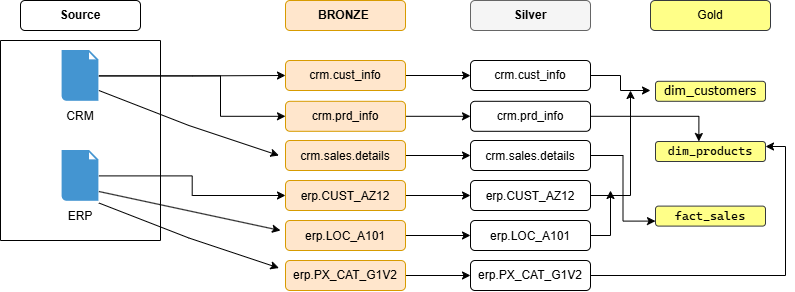

The diagram above was exported from draw.io. Its source (the exported page's mxGraphModel, read from the mxfile embedded in the PNG):
<mxGraphModel dx="925" dy="476" grid="1" gridSize="10" guides="1" tooltips="1" connect="1" arrows="1" fold="1" page="1" pageScale="1" pageWidth="850" pageHeight="1100" math="0" shadow="0">
  <root>
    <mxCell id="0" />
    <mxCell id="1" parent="0" />
    <mxCell id="UNJK_y9cM0YYToZxCjxV-1" parent="1" style="swimlane;startSize=0;" value="" vertex="1">
      <mxGeometry height="200" width="160" x="110" y="120" as="geometry" />
    </mxCell>
    <mxCell id="UNJK_y9cM0YYToZxCjxV-3" parent="UNJK_y9cM0YYToZxCjxV-1" style="shadow=0;dashed=0;html=1;strokeColor=none;fillColor=#4495D1;labelPosition=center;verticalLabelPosition=bottom;verticalAlign=top;align=center;outlineConnect=0;shape=mxgraph.veeam.2d.file;" value="" vertex="1">
      <mxGeometry height="50.8" width="36.8" x="61.6" y="10" as="geometry" />
    </mxCell>
    <mxCell id="UNJK_y9cM0YYToZxCjxV-4" parent="UNJK_y9cM0YYToZxCjxV-1" style="shadow=0;dashed=0;html=1;strokeColor=none;fillColor=#4495D1;labelPosition=center;verticalLabelPosition=bottom;verticalAlign=top;align=center;outlineConnect=0;shape=mxgraph.veeam.2d.file;" value="" vertex="1">
      <mxGeometry height="50.8" width="36.8" x="61.6" y="110" as="geometry" />
    </mxCell>
    <mxCell id="UNJK_y9cM0YYToZxCjxV-5" parent="UNJK_y9cM0YYToZxCjxV-1" style="text;html=1;whiteSpace=wrap;strokeColor=none;fillColor=none;align=center;verticalAlign=middle;rounded=0;" value="CRM" vertex="1">
      <mxGeometry height="30" width="60" x="50" y="60.8" as="geometry" />
    </mxCell>
    <mxCell id="UNJK_y9cM0YYToZxCjxV-6" parent="UNJK_y9cM0YYToZxCjxV-1" style="text;html=1;whiteSpace=wrap;strokeColor=none;fillColor=none;align=center;verticalAlign=middle;rounded=0;" value="ERP" vertex="1">
      <mxGeometry height="30" width="60" x="50" y="161" as="geometry" />
    </mxCell>
    <mxCell id="UNJK_y9cM0YYToZxCjxV-8" parent="1" style="rounded=1;whiteSpace=wrap;html=1;roundedPerimeter=1;fillColor=#ffe6cc;strokeColor=#d79b00;" value="" vertex="1">
      <mxGeometry height="30" width="120" x="395" y="80" as="geometry" />
    </mxCell>
    <mxCell id="UNJK_y9cM0YYToZxCjxV-9" parent="1" style="text;html=1;whiteSpace=wrap;align=center;verticalAlign=middle;rounded=0;" value="&lt;b&gt;BRONZE&amp;nbsp;&lt;/b&gt;" vertex="1">
      <mxGeometry height="30" width="60" x="425" y="80" as="geometry" />
    </mxCell>
    <mxCell id="UNJK_y9cM0YYToZxCjxV-10" parent="1" style="rounded=1;whiteSpace=wrap;html=1;roundedPerimeter=1;" value="" vertex="1">
      <mxGeometry height="30" width="120" x="130" y="80" as="geometry" />
    </mxCell>
    <mxCell id="UNJK_y9cM0YYToZxCjxV-11" parent="1" style="text;html=1;whiteSpace=wrap;strokeColor=none;fillColor=none;align=center;verticalAlign=middle;rounded=0;" value="&lt;b&gt;Source&lt;/b&gt;" vertex="1">
      <mxGeometry height="30" width="60" x="160" y="80" as="geometry" />
    </mxCell>
    <mxCell id="pO-MdFCMkYTFNBfOagrw-15" edge="1" parent="1" source="UNJK_y9cM0YYToZxCjxV-22" style="edgeStyle=orthogonalEdgeStyle;rounded=0;orthogonalLoop=1;jettySize=auto;html=1;exitX=1;exitY=0.5;exitDx=0;exitDy=0;entryX=0;entryY=0.5;entryDx=0;entryDy=0;defaultLabelBackgroundColor=page;" target="pO-MdFCMkYTFNBfOagrw-3">
      <mxGeometry relative="1" as="geometry" />
    </mxCell>
    <mxCell id="UNJK_y9cM0YYToZxCjxV-22" parent="1" style="rounded=1;whiteSpace=wrap;html=1;roundedPerimeter=1;fillColor=#ffe6cc;strokeColor=#d79b00;" value="" vertex="1">
      <mxGeometry height="30" width="120" x="395" y="140" as="geometry" />
    </mxCell>
    <mxCell id="pO-MdFCMkYTFNBfOagrw-16" edge="1" parent="1" source="UNJK_y9cM0YYToZxCjxV-23" style="edgeStyle=orthogonalEdgeStyle;rounded=0;orthogonalLoop=1;jettySize=auto;html=1;exitX=1;exitY=0.5;exitDx=0;exitDy=0;entryX=0;entryY=0.5;entryDx=0;entryDy=0;defaultLabelBackgroundColor=page;" target="pO-MdFCMkYTFNBfOagrw-4">
      <mxGeometry relative="1" as="geometry" />
    </mxCell>
    <mxCell id="UNJK_y9cM0YYToZxCjxV-23" parent="1" style="rounded=1;whiteSpace=wrap;html=1;roundedPerimeter=1;fillColor=#ffe6cc;strokeColor=#d79b00;" value="" vertex="1">
      <mxGeometry height="30" width="120" x="395" y="180.8" as="geometry" />
    </mxCell>
    <mxCell id="pO-MdFCMkYTFNBfOagrw-17" edge="1" parent="1" source="UNJK_y9cM0YYToZxCjxV-24" style="edgeStyle=orthogonalEdgeStyle;rounded=0;orthogonalLoop=1;jettySize=auto;html=1;exitX=1;exitY=0.5;exitDx=0;exitDy=0;entryX=0;entryY=0.5;entryDx=0;entryDy=0;defaultLabelBackgroundColor=page;" target="pO-MdFCMkYTFNBfOagrw-5">
      <mxGeometry relative="1" as="geometry" />
    </mxCell>
    <mxCell id="UNJK_y9cM0YYToZxCjxV-24" parent="1" style="rounded=1;whiteSpace=wrap;html=1;roundedPerimeter=1;fillColor=#ffe6cc;strokeColor=#d79b00;" value="" vertex="1">
      <mxGeometry height="30" width="120" x="395" y="220" as="geometry" />
    </mxCell>
    <mxCell id="pO-MdFCMkYTFNBfOagrw-18" edge="1" parent="1" source="UNJK_y9cM0YYToZxCjxV-25" style="edgeStyle=orthogonalEdgeStyle;rounded=0;orthogonalLoop=1;jettySize=auto;html=1;exitX=1;exitY=0.5;exitDx=0;exitDy=0;entryX=0;entryY=0.5;entryDx=0;entryDy=0;defaultLabelBackgroundColor=page;" target="pO-MdFCMkYTFNBfOagrw-6">
      <mxGeometry relative="1" as="geometry" />
    </mxCell>
    <mxCell id="UNJK_y9cM0YYToZxCjxV-25" parent="1" style="rounded=1;whiteSpace=wrap;html=1;roundedPerimeter=1;fillColor=#ffe6cc;strokeColor=#d79b00;" value="" vertex="1">
      <mxGeometry height="30" width="120" x="395" y="260" as="geometry" />
    </mxCell>
    <mxCell id="pO-MdFCMkYTFNBfOagrw-19" edge="1" parent="1" source="UNJK_y9cM0YYToZxCjxV-26" style="edgeStyle=orthogonalEdgeStyle;rounded=0;orthogonalLoop=1;jettySize=auto;html=1;exitX=1;exitY=0.5;exitDx=0;exitDy=0;entryX=0;entryY=0.5;entryDx=0;entryDy=0;defaultLabelBackgroundColor=page;" target="pO-MdFCMkYTFNBfOagrw-7">
      <mxGeometry relative="1" as="geometry" />
    </mxCell>
    <mxCell id="UNJK_y9cM0YYToZxCjxV-26" parent="1" style="rounded=1;whiteSpace=wrap;html=1;roundedPerimeter=1;fillColor=#ffe6cc;strokeColor=#d79b00;" value="" vertex="1">
      <mxGeometry height="30" width="120" x="395" y="300" as="geometry" />
    </mxCell>
    <mxCell id="pO-MdFCMkYTFNBfOagrw-20" edge="1" parent="1" source="UNJK_y9cM0YYToZxCjxV-27" style="edgeStyle=orthogonalEdgeStyle;rounded=0;orthogonalLoop=1;jettySize=auto;html=1;exitX=1;exitY=0.5;exitDx=0;exitDy=0;entryX=0;entryY=0.5;entryDx=0;entryDy=0;defaultLabelBackgroundColor=page;" target="pO-MdFCMkYTFNBfOagrw-8">
      <mxGeometry relative="1" as="geometry" />
    </mxCell>
    <mxCell id="UNJK_y9cM0YYToZxCjxV-27" parent="1" style="rounded=1;whiteSpace=wrap;html=1;roundedPerimeter=1;fillColor=#ffe6cc;strokeColor=#d79b00;" value="" vertex="1">
      <mxGeometry height="30" width="120" x="395" y="340" as="geometry" />
    </mxCell>
    <mxCell id="UNJK_y9cM0YYToZxCjxV-28" parent="1" style="text;html=1;whiteSpace=wrap;align=center;verticalAlign=middle;rounded=0;" value="crm.cust_info" vertex="1">
      <mxGeometry height="30" width="60" x="425" y="140" as="geometry" />
    </mxCell>
    <mxCell id="UNJK_y9cM0YYToZxCjxV-29" parent="1" style="text;html=1;whiteSpace=wrap;align=center;verticalAlign=middle;rounded=0;" value="crm.prd_info" vertex="1">
      <mxGeometry height="30" width="60" x="425" y="181" as="geometry" />
    </mxCell>
    <mxCell id="UNJK_y9cM0YYToZxCjxV-30" parent="1" style="text;html=1;whiteSpace=wrap;align=center;verticalAlign=middle;rounded=0;" value="crm.sales.details" vertex="1">
      <mxGeometry height="30" width="60" x="425" y="221" as="geometry" />
    </mxCell>
    <mxCell id="UNJK_y9cM0YYToZxCjxV-31" parent="1" style="text;html=1;whiteSpace=wrap;align=center;verticalAlign=middle;rounded=0;" value="erp.CUST_AZ12" vertex="1">
      <mxGeometry height="30" width="60" x="425" y="261" as="geometry" />
    </mxCell>
    <mxCell id="UNJK_y9cM0YYToZxCjxV-32" parent="1" style="text;html=1;whiteSpace=wrap;align=center;verticalAlign=middle;rounded=0;" value="erp.LOC_A101" vertex="1">
      <mxGeometry height="30" width="60" x="425" y="301" as="geometry" />
    </mxCell>
    <mxCell id="UNJK_y9cM0YYToZxCjxV-33" parent="1" style="text;html=1;whiteSpace=wrap;align=center;verticalAlign=middle;rounded=0;" value="erp.PX_CAT_G1V2" vertex="1">
      <mxGeometry height="30" width="60" x="425" y="340" as="geometry" />
    </mxCell>
    <mxCell id="UNJK_y9cM0YYToZxCjxV-34" edge="1" parent="1" source="UNJK_y9cM0YYToZxCjxV-3" style="edgeStyle=orthogonalEdgeStyle;rounded=0;orthogonalLoop=1;jettySize=auto;html=1;entryX=0;entryY=0.5;entryDx=0;entryDy=0;" target="UNJK_y9cM0YYToZxCjxV-23">
      <mxGeometry relative="1" as="geometry">
        <Array as="points">
          <mxPoint x="330" y="155.4" />
          <mxPoint x="330" y="195.8" />
        </Array>
      </mxGeometry>
    </mxCell>
    <mxCell id="UNJK_y9cM0YYToZxCjxV-35" edge="1" parent="1" source="UNJK_y9cM0YYToZxCjxV-3" style="edgeStyle=orthogonalEdgeStyle;rounded=0;orthogonalLoop=1;jettySize=auto;html=1;entryX=0;entryY=0.5;entryDx=0;entryDy=0;" target="UNJK_y9cM0YYToZxCjxV-22">
      <mxGeometry relative="1" as="geometry" />
    </mxCell>
    <mxCell id="UNJK_y9cM0YYToZxCjxV-38" edge="1" parent="1" style="endArrow=classic;html=1;rounded=0;" value="">
      <mxGeometry height="50" relative="1" width="50" as="geometry">
        <Array as="points">
          <mxPoint x="298.4" y="205" />
        </Array>
        <mxPoint x="208.39999999999998" y="170" as="sourcePoint" />
        <mxPoint x="388.4" y="235" as="targetPoint" />
      </mxGeometry>
    </mxCell>
    <mxCell id="UNJK_y9cM0YYToZxCjxV-39" edge="1" parent="1" source="UNJK_y9cM0YYToZxCjxV-4" style="edgeStyle=orthogonalEdgeStyle;rounded=0;orthogonalLoop=1;jettySize=auto;html=1;entryX=0;entryY=0.5;entryDx=0;entryDy=0;" target="UNJK_y9cM0YYToZxCjxV-25">
      <mxGeometry relative="1" as="geometry" />
    </mxCell>
    <mxCell id="UNJK_y9cM0YYToZxCjxV-41" edge="1" parent="1" style="endArrow=classic;html=1;rounded=0;" value="">
      <mxGeometry height="50" relative="1" width="50" as="geometry">
        <Array as="points">
          <mxPoint x="298.4" y="317.5" />
        </Array>
        <mxPoint x="208.39999999999998" y="282.5" as="sourcePoint" />
        <mxPoint x="388.4" y="347.5" as="targetPoint" />
      </mxGeometry>
    </mxCell>
    <mxCell id="UNJK_y9cM0YYToZxCjxV-42" edge="1" parent="1" style="endArrow=classic;html=1;rounded=0;" value="">
      <mxGeometry height="50" relative="1" width="50" as="geometry">
        <mxPoint x="208.39999999999998" y="271" as="sourcePoint" />
        <mxPoint x="390" y="310" as="targetPoint" />
      </mxGeometry>
    </mxCell>
    <mxCell id="pO-MdFCMkYTFNBfOagrw-1" parent="1" style="rounded=1;whiteSpace=wrap;html=1;roundedPerimeter=1;fillColor=#f5f5f5;strokeColor=#666666;fontColor=#333333;" value="" vertex="1">
      <mxGeometry height="30" width="120" x="580" y="80" as="geometry" />
    </mxCell>
    <mxCell id="pO-MdFCMkYTFNBfOagrw-2" parent="1" style="text;html=1;whiteSpace=wrap;align=center;verticalAlign=middle;rounded=0;" value="&lt;b&gt;Silver&lt;/b&gt;" vertex="1">
      <mxGeometry height="30" width="60" x="610" y="80" as="geometry" />
    </mxCell>
    <mxCell id="akZjhXFojD_zVkNTRFKb-15" edge="1" parent="1" source="pO-MdFCMkYTFNBfOagrw-3" style="edgeStyle=orthogonalEdgeStyle;rounded=0;orthogonalLoop=1;jettySize=auto;html=1;exitX=1;exitY=0.5;exitDx=0;exitDy=0;defaultLabelBackgroundColor=page;">
      <mxGeometry relative="1" as="geometry">
        <mxPoint x="760" y="170" as="targetPoint" />
      </mxGeometry>
    </mxCell>
    <mxCell id="pO-MdFCMkYTFNBfOagrw-3" parent="1" style="rounded=1;whiteSpace=wrap;html=1;roundedPerimeter=1;" value="" vertex="1">
      <mxGeometry height="30" width="120" x="580" y="140" as="geometry" />
    </mxCell>
    <mxCell id="akZjhXFojD_zVkNTRFKb-19" edge="1" parent="1" source="pO-MdFCMkYTFNBfOagrw-4" style="edgeStyle=orthogonalEdgeStyle;rounded=0;orthogonalLoop=1;jettySize=auto;html=1;exitX=1;exitY=0.5;exitDx=0;exitDy=0;entryX=0.373;entryY=-0.1;entryDx=0;entryDy=0;defaultLabelBackgroundColor=page;" target="akZjhXFojD_zVkNTRFKb-8">
      <mxGeometry relative="1" as="geometry" />
    </mxCell>
    <mxCell id="pO-MdFCMkYTFNBfOagrw-4" parent="1" style="rounded=1;whiteSpace=wrap;html=1;roundedPerimeter=1;" value="" vertex="1">
      <mxGeometry height="30" width="120" x="580" y="180.8" as="geometry" />
    </mxCell>
    <mxCell id="akZjhXFojD_zVkNTRFKb-21" edge="1" parent="1" source="pO-MdFCMkYTFNBfOagrw-5" style="edgeStyle=orthogonalEdgeStyle;rounded=0;orthogonalLoop=1;jettySize=auto;html=1;exitX=1;exitY=0.5;exitDx=0;exitDy=0;entryX=0;entryY=0.75;entryDx=0;entryDy=0;defaultLabelBackgroundColor=page;" target="akZjhXFojD_zVkNTRFKb-13">
      <mxGeometry relative="1" as="geometry" />
    </mxCell>
    <mxCell id="pO-MdFCMkYTFNBfOagrw-5" parent="1" style="rounded=1;whiteSpace=wrap;html=1;roundedPerimeter=1;" value="" vertex="1">
      <mxGeometry height="30" width="120" x="580" y="220" as="geometry" />
    </mxCell>
    <mxCell id="akZjhXFojD_zVkNTRFKb-16" edge="1" parent="1" source="pO-MdFCMkYTFNBfOagrw-6" style="edgeStyle=orthogonalEdgeStyle;rounded=0;orthogonalLoop=1;jettySize=auto;html=1;exitX=1;exitY=0.5;exitDx=0;exitDy=0;defaultLabelBackgroundColor=page;">
      <mxGeometry relative="1" as="geometry">
        <mxPoint x="740" y="170" as="targetPoint" />
      </mxGeometry>
    </mxCell>
    <mxCell id="pO-MdFCMkYTFNBfOagrw-6" parent="1" style="rounded=1;whiteSpace=wrap;html=1;roundedPerimeter=1;" value="" vertex="1">
      <mxGeometry height="30" width="120" x="580" y="260" as="geometry" />
    </mxCell>
    <mxCell id="akZjhXFojD_zVkNTRFKb-18" edge="1" parent="1" source="pO-MdFCMkYTFNBfOagrw-7" style="edgeStyle=orthogonalEdgeStyle;rounded=0;orthogonalLoop=1;jettySize=auto;html=1;exitX=1;exitY=0.5;exitDx=0;exitDy=0;defaultLabelBackgroundColor=page;">
      <mxGeometry relative="1" as="geometry">
        <mxPoint x="720" y="270" as="targetPoint" />
      </mxGeometry>
    </mxCell>
    <mxCell id="pO-MdFCMkYTFNBfOagrw-7" parent="1" style="rounded=1;whiteSpace=wrap;html=1;roundedPerimeter=1;" value="" vertex="1">
      <mxGeometry height="30" width="120" x="580" y="300" as="geometry" />
    </mxCell>
    <mxCell id="akZjhXFojD_zVkNTRFKb-20" edge="1" parent="1" source="pO-MdFCMkYTFNBfOagrw-8" style="edgeStyle=orthogonalEdgeStyle;rounded=0;orthogonalLoop=1;jettySize=auto;html=1;entryX=1;entryY=0.25;entryDx=0;entryDy=0;defaultLabelBackgroundColor=page;" target="akZjhXFojD_zVkNTRFKb-8">
      <mxGeometry relative="1" as="geometry" />
    </mxCell>
    <mxCell id="pO-MdFCMkYTFNBfOagrw-8" parent="1" style="rounded=1;whiteSpace=wrap;html=1;roundedPerimeter=1;" value="" vertex="1">
      <mxGeometry height="30" width="120" x="580" y="340" as="geometry" />
    </mxCell>
    <mxCell id="pO-MdFCMkYTFNBfOagrw-9" parent="1" style="text;html=1;whiteSpace=wrap;align=center;verticalAlign=middle;rounded=0;" value="crm.cust_info" vertex="1">
      <mxGeometry height="30" width="60" x="610" y="140" as="geometry" />
    </mxCell>
    <mxCell id="pO-MdFCMkYTFNBfOagrw-10" parent="1" style="text;html=1;whiteSpace=wrap;align=center;verticalAlign=middle;rounded=0;" value="crm.prd_info" vertex="1">
      <mxGeometry height="30" width="60" x="610" y="181" as="geometry" />
    </mxCell>
    <mxCell id="pO-MdFCMkYTFNBfOagrw-11" parent="1" style="text;html=1;whiteSpace=wrap;align=center;verticalAlign=middle;rounded=0;" value="crm.sales.details" vertex="1">
      <mxGeometry height="30" width="60" x="610" y="221" as="geometry" />
    </mxCell>
    <mxCell id="pO-MdFCMkYTFNBfOagrw-12" parent="1" style="text;html=1;whiteSpace=wrap;align=center;verticalAlign=middle;rounded=0;" value="erp.CUST_AZ12" vertex="1">
      <mxGeometry height="30" width="60" x="610" y="261" as="geometry" />
    </mxCell>
    <mxCell id="pO-MdFCMkYTFNBfOagrw-13" parent="1" style="text;html=1;whiteSpace=wrap;align=center;verticalAlign=middle;rounded=0;" value="erp.LOC_A101" vertex="1">
      <mxGeometry height="30" width="60" x="610" y="301" as="geometry" />
    </mxCell>
    <mxCell id="pO-MdFCMkYTFNBfOagrw-14" parent="1" style="text;html=1;whiteSpace=wrap;align=center;verticalAlign=middle;rounded=0;" value="erp.PX_CAT_G1V2" vertex="1">
      <mxGeometry height="30" width="60" x="610" y="340" as="geometry" />
    </mxCell>
    <mxCell id="akZjhXFojD_zVkNTRFKb-1" parent="1" style="rounded=1;whiteSpace=wrap;html=1;roundedPerimeter=1;fillColor=#ffff88;strokeColor=#36393d;" value="" vertex="1">
      <mxGeometry height="30" width="120" x="760" y="80" as="geometry" />
    </mxCell>
    <mxCell id="akZjhXFojD_zVkNTRFKb-2" parent="1" style="text;html=1;whiteSpace=wrap;strokeColor=none;fillColor=none;align=center;verticalAlign=middle;rounded=0;" value="Gold" vertex="1">
      <mxGeometry height="30" width="60" x="790" y="80" as="geometry" />
    </mxCell>
    <mxCell id="akZjhXFojD_zVkNTRFKb-3" parent="1" style="rounded=1;whiteSpace=wrap;html=1;roundedPerimeter=1;fillColor=#ffff88;strokeColor=#36393d;" value="" vertex="1">
      <mxGeometry height="20" width="110" x="765" y="160.8" as="geometry" />
    </mxCell>
    <mxCell id="akZjhXFojD_zVkNTRFKb-7" parent="1" style="text;html=1;whiteSpace=wrap;align=center;verticalAlign=middle;rounded=0;fontFamily=Verdana;" value="dim_customers" vertex="1">
      <mxGeometry height="30" width="60" x="790" y="156" as="geometry" />
    </mxCell>
    <mxCell id="akZjhXFojD_zVkNTRFKb-8" parent="1" style="rounded=1;whiteSpace=wrap;html=1;roundedPerimeter=1;fillColor=#ffff88;strokeColor=#36393d;" value="" vertex="1">
      <mxGeometry height="20" width="110" x="765" y="221" as="geometry" />
    </mxCell>
    <mxCell id="akZjhXFojD_zVkNTRFKb-9" parent="1" style="text;html=1;whiteSpace=wrap;align=center;verticalAlign=middle;rounded=0;" value="&#10;&lt;pre style=&quot;font-family:'Cascadia Mono';font-size:9pt;color:#000000&quot;&gt;dim_products&lt;/pre&gt;&#10;" vertex="1">
      <mxGeometry height="30" width="60" x="790" y="216" as="geometry" />
    </mxCell>
    <mxCell id="akZjhXFojD_zVkNTRFKb-13" parent="1" style="rounded=1;whiteSpace=wrap;html=1;roundedPerimeter=1;fillColor=#ffff88;strokeColor=#36393d;" value="" vertex="1">
      <mxGeometry height="20" width="110" x="765" y="285.6" as="geometry" />
    </mxCell>
    <mxCell id="akZjhXFojD_zVkNTRFKb-14" parent="1" style="text;html=1;whiteSpace=wrap;align=center;verticalAlign=middle;rounded=0;" value="&#10;&lt;pre style=&quot;font-family:'Cascadia Mono';font-size:9pt;color:#000000&quot;&gt;fact_sales&lt;/pre&gt;&#10;" vertex="1">
      <mxGeometry height="30" width="60" x="790" y="280.8" as="geometry" />
    </mxCell>
  </root>
</mxGraphModel>